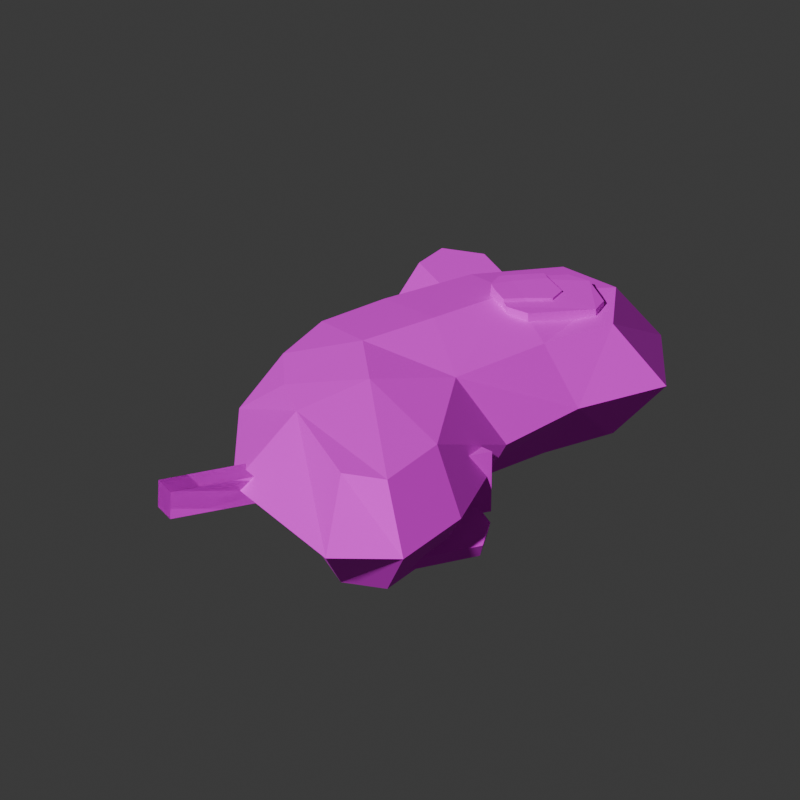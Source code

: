 # Source: goose.blend  (saved by Blender 4.4.32; exported with 4.5.12 LTS)
import bpy
from mathutils import Matrix  # noqa: F401  (used for matrix-valued properties, if any)

bpy.ops.wm.read_factory_settings(use_empty=True)
scene = bpy.context.scene
scene.name = 'Scene'

# ---- collections
col_collection = bpy.data.collections.new('Collection'); scene.collection.children.link(col_collection)

# ---- images (referenced by path relative to the original .blend; pixels are not part of the script)
import os
ASSET_DIR = os.environ.get("B2B_ASSET_DIR", "")  # directory of the original .blend (textures are referenced by path, not embedded)
HERE = os.path.dirname(os.path.abspath(__file__))  # packed textures are extracted next to this script under _unpacked/

def load_image(name, relpath, width, height, colorspace="sRGB"):
    """Load a texture the original file referenced (path relative to the .blend, or extracted next to this script)."""
    p = next((c for c in (os.path.join(HERE, relpath), os.path.join(ASSET_DIR, relpath)) if relpath and os.path.exists(c)), "")
    if p:
        img = bpy.data.images.load(p, check_existing=True)
        img.name = name
    else:  # same state as the original file: an image datablock whose file is absent (Cycles renders it pink)
        img = bpy.data.images.new(name, width, height)
        img.source = "FILE"
        img.filepath = "//" + (relpath or name)
    img.colorspace_settings.name = colorspace
    return img
img_texture_png = load_image('texture.png', 'texture.png', 1024, 1024, 'sRGB')

# ---- materials (node trees are filled in below, after node groups)
mat_material = bpy.data.materials.new('Material')

# ---- material node trees
mat_material.use_nodes = True; mat_material.node_tree.nodes.clear()
_N = mat_material.node_tree.nodes; _L = mat_material.node_tree.links
n0 = _N.new('ShaderNodeBsdfPrincipled'); n0.name = 'Principled BSDF'; n0.location = (10, 300)
n0.inputs[2].default_value = 1.0
n1 = _N.new('ShaderNodeOutputMaterial'); n1.name = 'Material Output'; n1.location = (300, 300)
n2 = _N.new('ShaderNodeTexImage'); n2.name = 'Image Texture'; n2.location = (-280, 280)
n2.image = img_texture_png
_L.new(n0.outputs[0], n1.inputs[0])
_L.new(n2.outputs[0], n0.inputs[0])
n1.is_active_output = True

# ---- world
world_world = bpy.data.worlds.new('World'); scene.world = world_world
world_world.use_nodes = True; world_world.node_tree.nodes.clear()
_N = world_world.node_tree.nodes; _L = world_world.node_tree.links
n0 = _N.new('ShaderNodeOutputWorld'); n0.name = 'World Output'; n0.location = (300, 300)
n1 = _N.new('ShaderNodeBackground'); n1.name = 'Background'; n1.location = (10, 300)
n1.inputs[0].default_value = (0.05088, 0.05088, 0.05088, 1.0)
_L.new(n1.outputs[0], n0.inputs[0])
n0.is_active_output = True
world_world.color = (0.05088, 0.05088, 0.05088)
world_world.sun_shadow_jitter_overblur = 0.0

# ---- cameras
cam_camera = bpy.data.cameras.new('Camera')
cam_camera.type = 'ORTHO'
cam_camera.ortho_scale = 6.2

# ---- meshes
me_cube_001 = bpy.data.meshes.new('Cube.001')
me_cube_001.from_pydata([(0.4748, 1.013, -0.2873), (0.4748, 0.8722, 0.594), (0.4748, -1.037, 0.1437), (0.4748, -1.571, 1.243), (-6.321e-08, 1.446, -0.6117), (0.4748, 1.265, -0.006387), (-5.488e-08, 1.255, 0.6258), (7.033e-09, -0.1609, 3.007), (0.4748, -0.4508, 2.684), (0.4748, -1.501, 2.733), (5.131e-08, -1.174, -0.1676), (8.046e-08, -1.841, 1.206), (0.4748, -1.418, 0.6443), (0.4748, -0.09819, -0.166), (0.4748, -0.1155, 1.197), (-1.078e-08, 0.2465, 1.465), (0.0, 0.0, -0.7527), (0.6244, -0.09819, 0.4565), (7.213e-08, -1.65, 0.4582), (7.665e-08, -1.754, 3.069), (-7.451e-08, 1.705, -0.06805), (0.6244, -0.8508, 1.346), (4.255e-08, -0.9734, 3.327), (0.4748, -0.3619, 2.058), (0.4748, -1.012, 2.962), (3.829e-09, -0.08761, 2.225), (0.4748, -1.677, 2.029), (8.624e-08, -1.973, 2.189), (0.6244, -1.008, 2.079), (0.4748, -0.5528, -0.0652), (0.6093, -0.7467, 0.6886), (-0.4748, 1.013, -0.2873), (-0.4748, 0.8722, 0.594), (-0.4748, -1.037, 0.1437), (-0.4748, -1.571, 1.243), (-0.4748, 1.265, -0.006387), (-0.4748, -0.4508, 2.684), (-0.4748, -1.501, 2.733), (-0.4748, -1.418, 0.6443), (-0.4748, -0.09819, -0.166), (-0.4748, -0.1155, 1.197), (-0.6244, -0.09819, 0.4565), (-0.6244, -0.8508, 1.346), (-0.4748, -0.3619, 2.058), (-0.4748, -1.012, 2.962), (-0.4748, -1.677, 2.029), (-0.6244, -1.008, 2.079), (-0.4748, -0.5528, -0.0652), (-0.6093, -0.7467, 0.6886)], [], [(3, 26, 27, 11), (18, 12, 3, 11), (17, 5, 1, 14), (16, 13, 29, 2, 10), (15, 14, 1, 6), (28, 24, 9, 26), (4, 0, 13, 16), (14, 15, 25, 23), (13, 0, 5, 17), (2, 29, 30, 12), (12, 30, 21, 3), (10, 2, 12, 18), (25, 7, 8, 23), (0, 4, 20, 5), (5, 20, 6, 1), (22, 24, 8, 7), (26, 9, 19, 27), (23, 8, 24, 28), (14, 23, 28, 21), (21, 28, 26, 3), (19, 9, 24, 22), (30, 17, 14, 21), (29, 13, 17, 30), (34, 11, 27, 45), (18, 11, 34, 38), (41, 40, 32, 35), (16, 10, 33, 47, 39), (15, 6, 32, 40), (46, 45, 37, 44), (4, 16, 39, 31), (40, 43, 25, 15), (39, 41, 35, 31), (33, 38, 48, 47), (38, 34, 42, 48), (10, 18, 38, 33), (25, 43, 36, 7), (31, 35, 20, 4), (35, 32, 6, 20), (22, 7, 36, 44), (45, 27, 19, 37), (43, 46, 44, 36), (40, 42, 46, 43), (42, 34, 45, 46), (19, 22, 44, 37), (48, 42, 40, 41), (47, 48, 41, 39)])
_uv = me_cube_001.uv_layers.new(name='UVMap')
_uv.uv.foreach_set('vector', [0.5966, 0.5746, 0.5966, 0.6032, 0.5966, 0.6166, 0.5966, 0.5808, 0.5966, 0.5534, 0.5966, 0.5527, 0.5966, 0.5746, 0.5966, 0.5808, 0.5966, 0.5426, 0.5966, 0.527, 0.5966, 0.5491, 0.5966, 0.5718, 0.5966, 0.5081, 0.5966, 0.5223, 0.5966, 0.5263, 0.5966, 0.5342, 0.5966, 0.5303, 0.5966, 0.5885, 0.5966, 0.5718, 0.5966, 0.5491, 0.5966, 0.5572, 0.5966, 0.6023, 0.5966, 0.6366, 0.5966, 0.6287, 0.5966, 0.6032, 0.5966, 0.5121, 0.5966, 0.517, 0.5966, 0.5223, 0.5966, 0.5081, 0.5966, 0.5718, 0.5966, 0.5885, 0.5966, 0.6164, 0.5966, 0.6033, 0.5966, 0.5223, 0.5966, 0.517, 0.5966, 0.527, 0.5966, 0.5426, 0.5966, 0.5342, 0.5966, 0.5263, 0.5966, 0.5518, 0.5966, 0.5527, 0.5966, 0.5527, 0.5966, 0.5518, 0.5966, 0.5755, 0.5966, 0.5746, 0.5966, 0.5303, 0.5966, 0.5342, 0.5966, 0.5527, 0.5966, 0.5534, 0.5966, 0.6164, 0.5966, 0.6449, 0.5966, 0.6261, 0.5966, 0.6033, 0.5966, 0.517, 0.5966, 0.5121, 0.5966, 0.5316, 0.5966, 0.527, 0.5966, 0.527, 0.5966, 0.5316, 0.5966, 0.5572, 0.5966, 0.5491, 0.5966, 0.6571, 0.5966, 0.6366, 0.5966, 0.6261, 0.5966, 0.6449, 0.5966, 0.6032, 0.5966, 0.6287, 0.5966, 0.6484, 0.5966, 0.6166, 0.5966, 0.6033, 0.5966, 0.6261, 0.5966, 0.6366, 0.5966, 0.6023, 0.5966, 0.5718, 0.5966, 0.6033, 0.5966, 0.6023, 0.5966, 0.5755, 0.5966, 0.5755, 0.5966, 0.6023, 0.5966, 0.6032, 0.5966, 0.5746, 0.5966, 0.6484, 0.5966, 0.6287, 0.5966, 0.6366, 0.5966, 0.6571, 0.5966, 0.5518, 0.5966, 0.5426, 0.5966, 0.5718, 0.5966, 0.5755, 0.5966, 0.5263, 0.5966, 0.5223, 0.5966, 0.5426, 0.5966, 0.5518, 0.5966, 0.5891, 0.5966, 0.5808, 0.5966, 0.6166, 0.5966, 0.6178, 0.5966, 0.5534, 0.5966, 0.5808, 0.5966, 0.5891, 0.5966, 0.5673, 0.5966, 0.5617, 0.5966, 0.5863, 0.5966, 0.5636, 0.5966, 0.5415, 0.5966, 0.5081, 0.5966, 0.5303, 0.5966, 0.5488, 0.5966, 0.5408, 0.5966, 0.5368, 0.5966, 0.5885, 0.5966, 0.5572, 0.5966, 0.5636, 0.5966, 0.5863, 0.5966, 0.6214, 0.5966, 0.6178, 0.5966, 0.6432, 0.5966, 0.6512, 0.5966, 0.5121, 0.5966, 0.5081, 0.5966, 0.5368, 0.5966, 0.5315, 0.5966, 0.5863, 0.5966, 0.6178, 0.5966, 0.6164, 0.5966, 0.5885, 0.5966, 0.5368, 0.5966, 0.5617, 0.5966, 0.5415, 0.5966, 0.5315, 0.5966, 0.5488, 0.5966, 0.5673, 0.5966, 0.5704, 0.5966, 0.5408, 0.5966, 0.5673, 0.5966, 0.5891, 0.5966, 0.5946, 0.5966, 0.5704, 0.5966, 0.5303, 0.5966, 0.5534, 0.5966, 0.5673, 0.5966, 0.5488, 0.5966, 0.6164, 0.5966, 0.6178, 0.5966, 0.6406, 0.5966, 0.6449, 0.5966, 0.5315, 0.5966, 0.5415, 0.5966, 0.5316, 0.5966, 0.5121, 0.5966, 0.5415, 0.5966, 0.5636, 0.5966, 0.5572, 0.5966, 0.5316, 0.5966, 0.6571, 0.5966, 0.6449, 0.5966, 0.6406, 0.5966, 0.6512, 0.5966, 0.6178, 0.5966, 0.6166, 0.5966, 0.6484, 0.5966, 0.6432, 0.5966, 0.6178, 0.5966, 0.6214, 0.5966, 0.6512, 0.5966, 0.6406, 0.5966, 0.5863, 0.5966, 0.5946, 0.5966, 0.6214, 0.5966, 0.6178, 0.5966, 0.5946, 0.5966, 0.5891, 0.5966, 0.6178, 0.5966, 0.6214, 0.5966, 0.6484, 0.5966, 0.6571, 0.5966, 0.6512, 0.5966, 0.6432, 0.5966, 0.5704, 0.5966, 0.5946, 0.5966, 0.5863, 0.5966, 0.5617, 0.5966, 0.5408, 0.5966, 0.5704, 0.5966, 0.5617, 0.5966, 0.5368])
me_cube_001.materials.append(mat_material)
me_cube_001.update()
me_cube_002 = bpy.data.meshes.new('Cube.002')
me_cube_002.from_pydata([(0.3248, -2.292, 1.865), (0.3248, -2.221, 2.386), (0.3248, -0.8969, 1.865), (0.3248, -0.7983, 2.386), (-4.077e-08, -2.441, 1.76), (0.3248, -2.447, 2.128), (-3.331e-08, -2.342, 2.492), (8.836e-08, -0.7302, 1.76), (9.881e-08, -0.5918, 2.492), (0.3248, -0.9673, 2.114), (0.3248, -1.957, 1.865), (0.3248, -1.858, 2.386), (5.153e-09, -1.832, 2.492), (-5.297e-09, -1.971, 1.76), (0.3248, -2.027, 2.114), (8.089e-08, -0.8291, 2.11), (-5.719e-08, -2.658, 2.13), (-0.3248, -2.292, 1.865), (-0.3248, -2.221, 2.386), (-0.3248, -0.8969, 1.865), (-0.3248, -0.7983, 2.386), (-0.3248, -2.447, 2.128), (-0.3248, -0.9673, 2.114), (-0.3248, -1.957, 1.865), (-0.3248, -1.858, 2.386), (-0.3248, -2.027, 2.114)], [], [(15, 8, 3, 9), (14, 11, 1, 5), (13, 7, 2, 10), (12, 6, 1, 11), (8, 12, 11, 3), (4, 13, 10, 0), (10, 14, 5, 0), (2, 9, 14, 10), (9, 3, 11, 14), (7, 15, 9, 2), (0, 5, 16, 4), (5, 1, 6, 16), (15, 22, 20, 8), (25, 21, 18, 24), (13, 23, 19, 7), (12, 24, 18, 6), (8, 20, 24, 12), (4, 17, 23, 13), (23, 17, 21, 25), (19, 23, 25, 22), (22, 25, 24, 20), (7, 19, 22, 15), (17, 4, 16, 21), (21, 16, 6, 18)])
_uv = me_cube_002.uv_layers.new(name='UVMap')
_uv.uv.foreach_set('vector', [0.4073, 0.4171, 0.4073, 0.4422, 0.4073, 0.4352, 0.4073, 0.4173, 0.4073, 0.4173, 0.4073, 0.4352, 0.4073, 0.4352, 0.4073, 0.4183, 0.4073, 0.4014, 0.4073, 0.4828, 0.4073, 0.4718, 0.4073, 0.4023, 0.4073, 0.4104, 0.4073, 0.377, 0.4073, 0.3849, 0.4073, 0.4087, 0.4073, 0.4919, 0.4073, 0.4104, 0.4073, 0.4087, 0.4073, 0.4783, 0.4073, 0.3705, 0.4073, 0.4014, 0.4073, 0.4023, 0.4073, 0.3803, 0.4073, 0.401, 0.4073, 0.4173, 0.4073, 0.4183, 0.4073, 0.401, 0.4073, 0.401, 0.4073, 0.4173, 0.4073, 0.4173, 0.4073, 0.401, 0.4073, 0.4173, 0.4073, 0.4352, 0.4073, 0.4352, 0.4073, 0.4173, 0.4073, 0.3942, 0.4073, 0.4171, 0.4073, 0.4173, 0.4073, 0.401, 0.4073, 0.401, 0.4073, 0.4183, 0.4073, 0.4184, 0.4073, 0.3942, 0.4073, 0.4183, 0.4073, 0.4352, 0.4073, 0.4422, 0.4073, 0.4184, 0.4073, 0.4171, 0.4073, 0.4173, 0.4073, 0.4352, 0.4073, 0.4422, 0.4073, 0.4173, 0.4073, 0.4183, 0.4073, 0.4352, 0.4073, 0.4352, 0.4073, 0.4014, 0.4073, 0.4023, 0.4073, 0.4718, 0.4073, 0.4828, 0.4073, 0.4104, 0.4073, 0.4087, 0.4073, 0.3849, 0.4073, 0.377, 0.4073, 0.4919, 0.4073, 0.4783, 0.4073, 0.4087, 0.4073, 0.4104, 0.4073, 0.3705, 0.4073, 0.3803, 0.4073, 0.4023, 0.4073, 0.4014, 0.4073, 0.401, 0.4073, 0.401, 0.4073, 0.4183, 0.4073, 0.4173, 0.4073, 0.401, 0.4073, 0.401, 0.4073, 0.4173, 0.4073, 0.4173, 0.4073, 0.4173, 0.4073, 0.4173, 0.4073, 0.4352, 0.4073, 0.4352, 0.4073, 0.3942, 0.4073, 0.401, 0.4073, 0.4173, 0.4073, 0.4171, 0.4073, 0.401, 0.4073, 0.3942, 0.4073, 0.4184, 0.4073, 0.4183, 0.4073, 0.4183, 0.4073, 0.4184, 0.4073, 0.4422, 0.4073, 0.4352])
me_cube_002.materials.append(mat_material)
me_cube_002.update()
me_cube_003 = bpy.data.meshes.new('Cube.003')
me_cube_003.from_pydata([(0.495, -0.1164, -1.995), (0.495, -0.1164, 0.4811), (0.2622, -0.1164, -1.995), (0.2622, -0.1164, 0.4811), (0.495, 0.1164, -1.995), (0.495, 0.1164, 0.4811), (0.2622, 0.1164, -1.995), (0.2622, 0.1164, 0.4811), (0.495, -0.1164, -1.767), (0.2622, -0.1164, -1.767), (0.2622, 0.1164, -1.767), (0.495, 0.1164, -1.767), (0.1197, -0.6798, -1.995), (0.6375, -0.6798, -1.995), (0.1197, -0.6798, -1.767), (0.6375, -0.6798, -1.767)], [], [(8, 1, 3, 9), (9, 3, 7, 10), (10, 7, 5, 11), (11, 5, 1, 8), (2, 6, 4, 0), (7, 3, 1, 5), (4, 11, 8, 0), (6, 10, 11, 4), (2, 9, 10, 6), (9, 2, 12, 14), (13, 15, 14, 12), (0, 8, 15, 13), (8, 9, 14, 15), (2, 0, 13, 12)])
_uv = me_cube_003.uv_layers.new(name='UVMap')
_uv.uv.foreach_set('vector', [0.3955, 0.523, 0.3955, 0.6475, 0.3955, 0.6475, 0.3955, 0.523, 0.3955, 0.523, 0.3955, 0.6475, 0.3955, 0.6475, 0.3955, 0.523, 0.3955, 0.523, 0.3955, 0.6475, 0.3955, 0.6475, 0.3955, 0.523, 0.3955, 0.523, 0.3955, 0.6475, 0.3955, 0.6475, 0.3955, 0.523, 0.3955, 0.5473, 0.3955, 0.5602, 0.3955, 0.5602, 0.3955, 0.5473, 0.3955, 0.5602, 0.3955, 0.5473, 0.3955, 0.5473, 0.3955, 0.5602, 0.3955, 0.5104, 0.3955, 0.523, 0.3955, 0.523, 0.3955, 0.5104, 0.3955, 0.5104, 0.3955, 0.523, 0.3955, 0.523, 0.3955, 0.5104, 0.3955, 0.5104, 0.3955, 0.523, 0.3955, 0.523, 0.3955, 0.5104, 0.3955, 0.523, 0.3955, 0.5104, 0.3955, 0.5104, 0.3955, 0.523, 0.3955, 0.5104, 0.3955, 0.523, 0.3955, 0.523, 0.3955, 0.5104, 0.3955, 0.5104, 0.3955, 0.523, 0.3955, 0.523, 0.3955, 0.5104, 0.3955, 0.5473, 0.3955, 0.5473, 0.3955, 0.5161, 0.3955, 0.5161, 0.3955, 0.5473, 0.3955, 0.5473, 0.3955, 0.5161, 0.3955, 0.5161])
me_cube_003.materials.append(mat_material)
me_cube_003.update()
me_cube_004 = bpy.data.meshes.new('Cube.004')
me_cube_004.from_pydata([(0.1889, -0.419, 0.9079), (0.2412, -0.3792, 0.9999), (0.1425, 1.189, 0.2137), (0.1948, 1.229, 0.3057), (0.9245, -0.3145, 0.2809), (0.6693, -0.544, 0.5862), (0.7216, -0.5041, 0.6782), (0.9768, -0.2747, 0.3729), (0.7136, 1.041, -0.1688), (0.8923, 0.8001, -0.2002), (0.9446, 0.8399, -0.1082), (0.7659, 1.081, -0.07671)], [], [(3, 1, 6, 7, 10, 11), (0, 1, 3, 2), (9, 10, 7, 4), (5, 6, 1, 0), (4, 7, 6, 5), (2, 3, 11, 8), (10, 9, 8, 11), (0, 2, 8, 9, 4, 5)])
_uv = me_cube_004.uv_layers.new(name='UVMap')
_uv.uv.foreach_set('vector', [0.596, 0.6542, 0.596, 0.5937, 0.596, 0.5459, 0.596, 0.5309, 0.596, 0.5728, 0.596, 0.5974, 0.596, 0.5816, 0.596, 0.5937, 0.596, 0.6542, 0.596, 0.6421, 0.596, 0.5607, 0.596, 0.5728, 0.596, 0.5309, 0.596, 0.5188, 0.596, 0.5338, 0.596, 0.5459, 0.596, 0.5937, 0.596, 0.5816, 0.596, 0.5188, 0.596, 0.5309, 0.596, 0.5459, 0.596, 0.5338, 0.596, 0.6421, 0.596, 0.6542, 0.596, 0.5974, 0.596, 0.5853, 0.596, 0.5728, 0.596, 0.5607, 0.596, 0.5853, 0.596, 0.5974, 0.596, 0.5816, 0.596, 0.6421, 0.596, 0.5853, 0.596, 0.5607, 0.596, 0.5188, 0.596, 0.5338])
me_cube_004.materials.append(mat_material)
me_cube_004.update()
me_cube_006 = bpy.data.meshes.new('Cube.006')
me_cube_006.from_pydata([(-0.495, -0.1164, -1.995), (-0.2622, -0.1164, -1.995), (-0.495, 0.1164, -1.995), (-0.495, -0.1164, -1.767), (-0.6375, -0.6798, -1.995), (-0.1197, -0.6798, -1.995), (-0.6375, -0.6798, -1.767), (-0.1197, -0.6798, -1.767), (-0.2622, -0.1164, -1.767), (-0.2622, -0.1164, 0.4811), (-0.2622, 0.1164, -1.767), (-0.2622, 0.1164, -1.995), (-0.2622, 0.1164, 0.4811), (-0.495, 0.1164, -1.767), (-0.495, 0.1164, 0.4811), (-0.495, -0.1164, 0.4811)], [], [(1, 5, 4, 0), (1, 0, 2, 11), (2, 0, 3, 13), (0, 4, 6, 3), (4, 5, 7, 6), (3, 6, 7, 8), (8, 7, 5, 1), (1, 11, 10, 8), (8, 10, 12, 9), (3, 8, 9, 15), (11, 2, 13, 10), (10, 13, 14, 12), (13, 3, 15, 14), (12, 14, 15, 9)])
_uv = me_cube_006.uv_layers.new(name='UVMap')
_uv.uv.foreach_set('vector', [0.3955, 0.523, 0.3955, 0.6475, 0.3955, 0.6475, 0.3955, 0.523, 0.3955, 0.523, 0.3955, 0.6475, 0.3955, 0.6475, 0.3955, 0.523, 0.3955, 0.523, 0.3955, 0.6475, 0.3955, 0.6475, 0.3955, 0.523, 0.3955, 0.523, 0.3955, 0.6475, 0.3955, 0.6475, 0.3955, 0.523, 0.3955, 0.5473, 0.3955, 0.5602, 0.3955, 0.5602, 0.3955, 0.5473, 0.3955, 0.5602, 0.3955, 0.5473, 0.3955, 0.5473, 0.3955, 0.5602, 0.3955, 0.5104, 0.3955, 0.523, 0.3955, 0.523, 0.3955, 0.5104, 0.3955, 0.5104, 0.3955, 0.523, 0.3955, 0.523, 0.3955, 0.5104, 0.3955, 0.5104, 0.3955, 0.523, 0.3955, 0.523, 0.3955, 0.5104, 0.3955, 0.523, 0.3955, 0.5104, 0.3955, 0.5104, 0.3955, 0.523, 0.3955, 0.5104, 0.3955, 0.523, 0.3955, 0.523, 0.3955, 0.5104, 0.3955, 0.5104, 0.3955, 0.523, 0.3955, 0.523, 0.3955, 0.5104, 0.3955, 0.5473, 0.3955, 0.5473, 0.3955, 0.5161, 0.3955, 0.5161, 0.3955, 0.5473, 0.3955, 0.5473, 0.3955, 0.5161, 0.3955, 0.5161])
me_cube_006.materials.append(mat_material)
me_cube_006.update()
me_cube_007 = bpy.data.meshes.new('Cube.007')
me_cube_007.from_pydata([(-0.1889, -0.419, 0.9079), (-0.2412, -0.3792, 0.9999), (-0.1425, 1.189, 0.2137), (-0.1948, 1.229, 0.3057), (-0.9245, -0.3145, 0.2809), (-0.6693, -0.544, 0.5862), (-0.7216, -0.5041, 0.6782), (-0.9768, -0.2747, 0.3729), (-0.7136, 1.041, -0.1688), (-0.8923, 0.8001, -0.2002), (-0.9446, 0.8399, -0.1082), (-0.7659, 1.081, -0.07671)], [], [(3, 11, 10, 7, 6, 1), (0, 2, 3, 1), (9, 4, 7, 10), (5, 0, 1, 6), (4, 5, 6, 7), (2, 8, 11, 3), (10, 11, 8, 9), (0, 5, 4, 9, 8, 2)])
_uv = me_cube_007.uv_layers.new(name='UVMap')
_uv.uv.foreach_set('vector', [0.596, 0.6542, 0.596, 0.5974, 0.596, 0.5728, 0.596, 0.5309, 0.596, 0.5459, 0.596, 0.5937, 0.596, 0.5816, 0.596, 0.6421, 0.596, 0.6542, 0.596, 0.5937, 0.596, 0.5607, 0.596, 0.5188, 0.596, 0.5309, 0.596, 0.5728, 0.596, 0.5338, 0.596, 0.5816, 0.596, 0.5937, 0.596, 0.5459, 0.596, 0.5188, 0.596, 0.5338, 0.596, 0.5459, 0.596, 0.5309, 0.596, 0.6421, 0.596, 0.5853, 0.596, 0.5974, 0.596, 0.6542, 0.596, 0.5728, 0.596, 0.5974, 0.596, 0.5853, 0.596, 0.5607, 0.596, 0.5816, 0.596, 0.5338, 0.596, 0.5188, 0.596, 0.5607, 0.596, 0.5853, 0.596, 0.6421])
me_cube_007.materials.append(mat_material)
me_cube_007.update()
me_cube = bpy.data.meshes.new('Cube')
me_cube.from_pydata([(-0.6956, -1.031, 1.921), (-0.6821, -1.154, 2.044), (-0.592, -1.154, 2.621), (-0.5682, -1.031, 2.744), (-0.6147, -0.634, 2.044), (-0.6397, -0.7568, 1.921), (-0.5196, -0.7568, 2.744), (-0.5312, -0.634, 2.621), (-0.2993, -1.154, 2.044), (-0.2993, -1.031, 1.921), (-0.2993, -1.031, 2.744), (-0.2993, -1.154, 2.621), (-0.2993, -0.7568, 1.921), (-0.2993, -0.634, 2.044), (-0.2993, -0.634, 2.621), (-0.2993, -0.7568, 2.744)], [], [(8, 11, 2, 1), (12, 13, 14, 15, 10, 11, 8, 9), (15, 6, 3, 10), (0, 1, 2, 3, 6, 7, 4, 5), (4, 7, 14, 13), (12, 5, 4, 13), (6, 15, 14, 7), (0, 9, 8, 1), (10, 3, 2, 11), (5, 12, 9, 0)])
_uv = me_cube.uv_layers.new(name='UVMap')
_uv.uv.foreach_set('vector', [0.6212, 0.04557, 0.6212, 0.1264, 0.6212, 0.113, 0.6212, 0.0281, 0.6212, 0.03834, 0.6212, 0.0586, 0.6212, 0.1394, 0.6212, 0.1535, 0.6212, 0.1467, 0.6212, 0.1264, 0.6212, 0.04557, 0.6212, 0.03146, 0.6212, 0.1535, 0.6212, 0.1435, 0.6212, 0.1344, 0.6212, 0.1467, 0.6212, 0.01338, 0.6212, 0.0281, 0.6212, 0.113, 0.6212, 0.1344, 0.6212, 0.1435, 0.6212, 0.1289, 0.6212, 0.04422, 0.6212, 0.02281, 0.6212, 0.04422, 0.6212, 0.1289, 0.6212, 0.1394, 0.6212, 0.0586, 0.6212, 0.03834, 0.6212, 0.02281, 0.6212, 0.04422, 0.6212, 0.0586, 0.6212, 0.1435, 0.6212, 0.1535, 0.6212, 0.1394, 0.6212, 0.1289, 0.6212, 0.01338, 0.6212, 0.03146, 0.6212, 0.04557, 0.6212, 0.0281, 0.6212, 0.1467, 0.6212, 0.1344, 0.6212, 0.113, 0.6212, 0.1264, 0.6212, 0.02281, 0.6212, 0.03834, 0.6212, 0.03146, 0.6212, 0.01338])
me_cube.materials.append(mat_material)
me_cube.update()
me_cube_005 = bpy.data.meshes.new('Cube.005')
me_cube_005.from_pydata([(-0.85, -1.046, 1.815), (-0.85, -1.296, 2.13), (-0.85, -1.046, 2.446), (-0.85, -0.7968, 2.13), (-0.3507, -0.7968, 2.13), (-0.3507, -1.046, 1.815), (-0.3507, -1.046, 2.446), (-0.3507, -1.296, 2.13), (-0.6004, -1.046, 2.446), (-0.6004, -1.046, 1.815), (-0.6004, -1.296, 2.13), (-0.3507, -1.046, 2.13), (-0.6004, -0.7968, 2.13), (-0.85, -1.046, 2.13), (-0.85, -1.201, 1.815), (-0.85, -1.296, 1.935), (-0.85, -1.296, 2.326), (-0.85, -1.201, 2.446), (-0.85, -0.7968, 1.935), (-0.85, -0.8915, 1.815), (-0.85, -0.8915, 2.446), (-0.85, -0.7968, 2.326), (-0.3507, -1.296, 1.935), (-0.3507, -1.201, 1.815), (-0.3507, -1.201, 2.446), (-0.3507, -1.296, 2.326), (-0.3507, -0.8915, 1.815), (-0.3507, -0.7968, 1.935), (-0.3507, -0.7968, 2.326), (-0.3507, -0.8915, 2.446), (-0.6004, -0.7968, 1.935), (-0.6004, -0.8915, 1.815), (-0.6004, -0.7968, 2.326), (-0.6004, -0.8915, 2.446), (-0.6004, -1.296, 1.935), (-0.6004, -1.201, 1.815), (-0.6004, -1.296, 2.326), (-0.6004, -1.201, 2.446)], [], [(3, 21, 32, 12), (4, 28, 29, 6, 11), (7, 25, 36, 10), (8, 2, 17, 37), (6, 8, 37, 24), (0, 13, 3, 18, 19), (11, 6, 24, 25, 7), (12, 32, 28, 4), (13, 2, 20, 21, 3), (1, 16, 17, 2, 13), (33, 20, 2, 8), (29, 33, 8, 6), (0, 9, 35, 14), (9, 5, 23, 35), (30, 12, 4, 27), (22, 7, 10, 34), (31, 26, 5, 9), (26, 27, 4, 11, 5), (19, 31, 9, 0), (5, 11, 7, 22, 23), (18, 3, 12, 30), (34, 10, 1, 15), (10, 36, 16, 1), (31, 19, 18, 30), (33, 29, 28, 32), (35, 23, 22, 34), (37, 17, 16, 36), (26, 31, 30, 27), (20, 33, 32, 21), (14, 35, 34, 15), (24, 37, 36, 25), (14, 15, 1, 13, 0)])
_uv = me_cube_005.uv_layers.new(name='UVMap')
_uv.uv.foreach_set('vector', [0.1793, 0.08521, 0.1793, 0.1152, 0.1793, 0.127, 0.1793, 0.09698, 0.1793, 0.1088, 0.1793, 0.1387, 0.1793, 0.1525, 0.1793, 0.145, 0.1793, 0.09673, 0.1793, 0.08471, 0.1793, 0.1147, 0.1793, 0.1029, 0.1793, 0.07294, 0.1793, 0.1333, 0.1793, 0.1215, 0.1793, 0.114, 0.1793, 0.1258, 0.1793, 0.145, 0.1793, 0.1333, 0.1793, 0.1258, 0.1793, 0.1376, 0.1793, 0.02487, 0.1793, 0.07319, 0.1793, 0.08521, 0.1793, 0.05522, 0.1793, 0.03233, 0.1793, 0.09673, 0.1793, 0.145, 0.1793, 0.1376, 0.1793, 0.1147, 0.1793, 0.08471, 0.1793, 0.09698, 0.1793, 0.127, 0.1793, 0.1387, 0.1793, 0.1088, 0.1793, 0.07319, 0.1793, 0.1215, 0.1793, 0.129, 0.1793, 0.1152, 0.1793, 0.08521, 0.1793, 0.06117, 0.1793, 0.09115, 0.1793, 0.114, 0.1793, 0.1215, 0.1793, 0.07319, 0.1793, 0.1407, 0.1793, 0.129, 0.1793, 0.1215, 0.1793, 0.1333, 0.1793, 0.1525, 0.1793, 0.1407, 0.1793, 0.1333, 0.1793, 0.145, 0.1793, 0.02487, 0.1793, 0.03664, 0.1793, 0.02918, 0.1793, 0.01741, 0.1793, 0.03664, 0.1793, 0.04842, 0.1793, 0.04096, 0.1793, 0.02918, 0.1793, 0.067, 0.1793, 0.09698, 0.1793, 0.1088, 0.1793, 0.07877, 0.1793, 0.05473, 0.1793, 0.08471, 0.1793, 0.07294, 0.1793, 0.04295, 0.1793, 0.04411, 0.1793, 0.05588, 0.1793, 0.04842, 0.1793, 0.03664, 0.1793, 0.05588, 0.1793, 0.07877, 0.1793, 0.1088, 0.1793, 0.09673, 0.1793, 0.04842, 0.1793, 0.03233, 0.1793, 0.04411, 0.1793, 0.03664, 0.1793, 0.02487, 0.1793, 0.04842, 0.1793, 0.09673, 0.1793, 0.08471, 0.1793, 0.05473, 0.1793, 0.04096, 0.1793, 0.05522, 0.1793, 0.08521, 0.1793, 0.09698, 0.1793, 0.067, 0.1793, 0.04295, 0.1793, 0.07294, 0.1793, 0.06117, 0.1793, 0.03118, 0.1793, 0.07294, 0.1793, 0.1029, 0.1793, 0.09115, 0.1793, 0.06117, 0.1793, 0.04411, 0.1793, 0.03233, 0.1793, 0.05522, 0.1793, 0.067, 0.1793, 0.1407, 0.1793, 0.1525, 0.1793, 0.1387, 0.1793, 0.127, 0.1793, 0.02918, 0.1793, 0.04096, 0.1793, 0.05473, 0.1793, 0.04295, 0.1793, 0.1258, 0.1793, 0.114, 0.1793, 0.09115, 0.1793, 0.1029, 0.1793, 0.05588, 0.1793, 0.04411, 0.1793, 0.067, 0.1793, 0.07877, 0.1793, 0.129, 0.1793, 0.1407, 0.1793, 0.127, 0.1793, 0.1152, 0.1793, 0.01741, 0.1793, 0.02918, 0.1793, 0.04295, 0.1793, 0.03118, 0.1793, 0.1376, 0.1793, 0.1258, 0.1793, 0.1029, 0.1793, 0.1147, 0.1793, 0.01741, 0.1793, 0.03118, 0.1793, 0.06117, 0.1793, 0.07319, 0.1793, 0.02487])
me_cube_005.materials.append(mat_material)
me_cube_005.update()
arm_armature = bpy.data.armatures.new('Armature')  # bones are not reproduced

# ---- objects
ob_body = bpy.data.objects.new('body', me_cube_001)
ob_ref = bpy.data.objects.new('ref', None)
ob_beak = bpy.data.objects.new('beak', me_cube_002)
ob_legs = bpy.data.objects.new('legs', me_cube_003)
ob_wings = bpy.data.objects.new('wings', me_cube_004)
ob_legs_001 = bpy.data.objects.new('legs.001', me_cube_006)
ob_wings_001 = bpy.data.objects.new('wings.001', me_cube_007)
ob_armature = bpy.data.objects.new('Armature', arm_armature)
ob_camera = bpy.data.objects.new('Camera', cam_camera)
ob_eyes = bpy.data.objects.new('eyes', me_cube)
ob_pupils = bpy.data.objects.new('pupils', me_cube_005)

# ---- transforms, parenting, visibility, modifiers, constraints
ob_body.parent = ob_armature
ob_body.matrix_parent_inverse = Matrix(((-4.371e-08, 1.0, 0.0, -0.0), (-0.0, -0.0, 1.0, -1.0), (1.0, 4.371e-08, -0.0, -0.0), (-0.0, 0.0, 0.0, 1.0)))
ob_body.location = (0.0, 0.0, 0.0)
ob_ref.location = (0.0, 0.0, 0.0)
ob_ref.rotation_euler = (1.571, -0.0, 0.0)
ob_ref.empty_display_type = 'IMAGE'
ob_ref.empty_display_size = 5.0
ob_beak.parent = ob_body
ob_beak.location = (0.0, 0.0, 0.0)
ob_legs.parent = ob_armature
ob_legs.matrix_parent_inverse = Matrix(((2.298e-09, -1.0, 8.107e-10, -1.669e-08), (0.01762, 4.07e-08, -0.9998, -1.858), (0.9998, -3.35e-08, 0.01762, -0.3939), (-0.0, 0.0, -0.0, 1.0)))
ob_legs.location = (0.0, 0.0, 0.0)
ob_wings.parent = ob_armature
ob_wings.matrix_parent_inverse = Matrix(((1.487e-07, -1.0, 2.921e-07, -1.516e-07), (0.8912, -9.948e-14, -0.4537, -0.8301), (0.4537, 3.278e-07, 0.8912, -0.6482), (-0.0, 0.0, -0.0, 1.0)))
ob_wings.location = (0.0, 0.0, 0.0)
ob_legs_001.parent = ob_armature
ob_legs_001.matrix_parent_inverse = Matrix(((2.298e-09, 1.0, -8.107e-10, 1.669e-08), (-0.01762, 4.07e-08, -0.9998, -1.858), (-0.9998, -3.35e-08, 0.01762, -0.3939), (-0.0, -0.0, -0.0, 1.0)))
ob_legs_001.location = (0.0, 0.0, 0.0)
ob_wings_001.parent = ob_armature
ob_wings_001.matrix_parent_inverse = Matrix(((1.487e-07, 1.0, -2.921e-07, 1.516e-07), (-0.8912, -1.705e-13, -0.4537, -0.8301), (-0.4537, 3.278e-07, 0.8912, -0.6482), (-0.0, -0.0, -0.0, 1.0)))
ob_wings_001.location = (0.0, 0.0, 0.0)
ob_armature.location = (0.0, 0.0, 0.0)
ob_camera.location = (7.602, -3.75, 4.673)
ob_camera.rotation_euler = (1.101, -8.576e-06, 1.148)
ob_eyes.parent = ob_body
ob_eyes.location = (0.0, 0.0, 0.0)
_m = ob_eyes.modifiers.new('Mirror', 'MIRROR')
ob_pupils.parent = ob_eyes
ob_pupils.location = (0.0, 0.0, 0.0)
_m = ob_pupils.modifiers.new('Mirror', 'MIRROR')
_m = ob_pupils.modifiers.new('Shrinkwrap', 'SHRINKWRAP')
_m.target = ob_eyes
_m.offset = 0.02

# ---- collection membership
col_collection.objects.link(ob_body)
col_collection.objects.link(ob_ref)
col_collection.objects.link(ob_beak)
col_collection.objects.link(ob_legs)
col_collection.objects.link(ob_wings)
col_collection.objects.link(ob_legs_001)
col_collection.objects.link(ob_wings_001)
col_collection.objects.link(ob_armature)
col_collection.objects.link(ob_camera)
col_collection.objects.link(ob_eyes)
col_collection.objects.link(ob_pupils)

# ---- scene / render settings (as saved in the file)
scene.camera = ob_camera
scene.frame_start = 1; scene.frame_end = 60; scene.frame_set(60)
scene.render.engine = 'BLENDER_EEVEE_NEXT'
scene.render.image_settings.file_format = 'FFMPEG'
scene.render.image_settings.color_mode = 'RGB'
scene.render.resolution_x = 1080
scene.render.fps = 60
bpy.context.view_layer.update()

# ---- added for rendering (the .blend has no usable light): sun
light_auto_sun = bpy.data.lights.new('AutoSun', 'SUN')
light_auto_sun.energy = 3.0
light_auto_sun.angle = 0.0523599
ob_auto_sun = bpy.data.objects.new('AutoSun', light_auto_sun)
scene.collection.objects.link(ob_auto_sun)
ob_auto_sun.rotation_euler = (0.872665, 0.174533, 0.523599)
bpy.context.view_layer.update()
